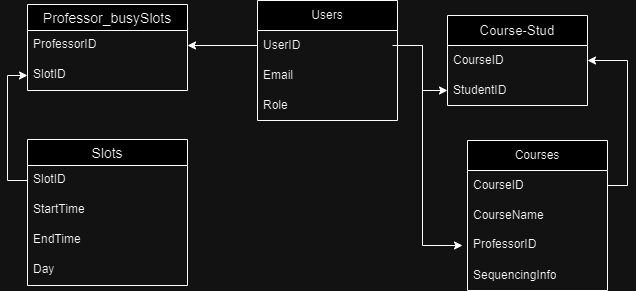

The diagram above was exported from draw.io. Its source (the exported page's mxGraphModel, read from the mxfile embedded in the PNG):
<mxGraphModel dx="1050" dy="603" grid="1" gridSize="10" guides="1" tooltips="1" connect="1" arrows="1" fold="1" page="1" pageScale="1" pageWidth="827" pageHeight="1169" math="0" shadow="0">
  <root>
    <mxCell id="0" />
    <mxCell id="1" parent="0" />
    <mxCell id="yNWYEccjtTgzC5tOkmo8-1" value="Users" style="swimlane;fontStyle=0;childLayout=stackLayout;horizontal=1;startSize=30;horizontalStack=0;resizeParent=1;resizeParentMax=0;resizeLast=0;collapsible=1;marginBottom=0;whiteSpace=wrap;html=1;" vertex="1" parent="1">
      <mxGeometry x="330" y="66" width="140" height="120" as="geometry" />
    </mxCell>
    <mxCell id="yNWYEccjtTgzC5tOkmo8-2" value="UserID" style="text;strokeColor=none;fillColor=none;align=left;verticalAlign=middle;spacingLeft=4;spacingRight=4;overflow=hidden;points=[[0,0.5],[1,0.5]];portConstraint=eastwest;rotatable=0;whiteSpace=wrap;html=1;" vertex="1" parent="yNWYEccjtTgzC5tOkmo8-1">
      <mxGeometry y="30" width="140" height="30" as="geometry" />
    </mxCell>
    <mxCell id="yNWYEccjtTgzC5tOkmo8-3" value="Email" style="text;strokeColor=none;fillColor=none;align=left;verticalAlign=middle;spacingLeft=4;spacingRight=4;overflow=hidden;points=[[0,0.5],[1,0.5]];portConstraint=eastwest;rotatable=0;whiteSpace=wrap;html=1;" vertex="1" parent="yNWYEccjtTgzC5tOkmo8-1">
      <mxGeometry y="60" width="140" height="30" as="geometry" />
    </mxCell>
    <mxCell id="yNWYEccjtTgzC5tOkmo8-4" value="Role" style="text;strokeColor=none;fillColor=none;align=left;verticalAlign=middle;spacingLeft=4;spacingRight=4;overflow=hidden;points=[[0,0.5],[1,0.5]];portConstraint=eastwest;rotatable=0;whiteSpace=wrap;html=1;" vertex="1" parent="yNWYEccjtTgzC5tOkmo8-1">
      <mxGeometry y="90" width="140" height="30" as="geometry" />
    </mxCell>
    <mxCell id="yNWYEccjtTgzC5tOkmo8-5" value="Courses" style="swimlane;fontStyle=0;childLayout=stackLayout;horizontal=1;startSize=30;horizontalStack=0;resizeParent=1;resizeParentMax=0;resizeLast=0;collapsible=1;marginBottom=0;whiteSpace=wrap;html=1;" vertex="1" parent="1">
      <mxGeometry x="540" y="206" width="140" height="150" as="geometry">
        <mxRectangle x="390" y="140" width="90" height="30" as="alternateBounds" />
      </mxGeometry>
    </mxCell>
    <mxCell id="yNWYEccjtTgzC5tOkmo8-6" value="CourseID" style="text;strokeColor=none;fillColor=none;align=left;verticalAlign=middle;spacingLeft=4;spacingRight=4;overflow=hidden;points=[[0,0.5],[1,0.5]];portConstraint=eastwest;rotatable=0;whiteSpace=wrap;html=1;" vertex="1" parent="yNWYEccjtTgzC5tOkmo8-5">
      <mxGeometry y="30" width="140" height="30" as="geometry" />
    </mxCell>
    <mxCell id="yNWYEccjtTgzC5tOkmo8-7" value="CourseName" style="text;strokeColor=none;fillColor=none;align=left;verticalAlign=middle;spacingLeft=4;spacingRight=4;overflow=hidden;points=[[0,0.5],[1,0.5]];portConstraint=eastwest;rotatable=0;whiteSpace=wrap;html=1;" vertex="1" parent="yNWYEccjtTgzC5tOkmo8-5">
      <mxGeometry y="60" width="140" height="30" as="geometry" />
    </mxCell>
    <mxCell id="yNWYEccjtTgzC5tOkmo8-19" value="ProfessorID" style="text;strokeColor=none;fillColor=none;spacingLeft=4;spacingRight=4;overflow=hidden;rotatable=0;points=[[0,0.5],[1,0.5]];portConstraint=eastwest;fontSize=12;whiteSpace=wrap;html=1;" vertex="1" parent="yNWYEccjtTgzC5tOkmo8-5">
      <mxGeometry y="90" width="140" height="30" as="geometry" />
    </mxCell>
    <mxCell id="yNWYEccjtTgzC5tOkmo8-8" value="SequencingInfo" style="text;strokeColor=none;fillColor=none;align=left;verticalAlign=middle;spacingLeft=4;spacingRight=4;overflow=hidden;points=[[0,0.5],[1,0.5]];portConstraint=eastwest;rotatable=0;whiteSpace=wrap;html=1;" vertex="1" parent="yNWYEccjtTgzC5tOkmo8-5">
      <mxGeometry y="120" width="140" height="30" as="geometry" />
    </mxCell>
    <mxCell id="yNWYEccjtTgzC5tOkmo8-9" value="&lt;span style=&quot;text-align: start; font-size: 10pt; font-family: Arial;&quot; data-sheets-root=&quot;1&quot;&gt;Course-Stud&lt;/span&gt;" style="swimlane;fontStyle=0;childLayout=stackLayout;horizontal=1;startSize=30;horizontalStack=0;resizeParent=1;resizeParentMax=0;resizeLast=0;collapsible=1;marginBottom=0;whiteSpace=wrap;html=1;" vertex="1" parent="1">
      <mxGeometry x="520" y="81" width="140" height="90" as="geometry" />
    </mxCell>
    <mxCell id="yNWYEccjtTgzC5tOkmo8-10" value="CourseID" style="text;strokeColor=none;fillColor=none;align=left;verticalAlign=middle;spacingLeft=4;spacingRight=4;overflow=hidden;points=[[0,0.5],[1,0.5]];portConstraint=eastwest;rotatable=0;whiteSpace=wrap;html=1;" vertex="1" parent="yNWYEccjtTgzC5tOkmo8-9">
      <mxGeometry y="30" width="140" height="30" as="geometry" />
    </mxCell>
    <mxCell id="yNWYEccjtTgzC5tOkmo8-11" value="StudentID" style="text;strokeColor=none;fillColor=none;align=left;verticalAlign=middle;spacingLeft=4;spacingRight=4;overflow=hidden;points=[[0,0.5],[1,0.5]];portConstraint=eastwest;rotatable=0;whiteSpace=wrap;html=1;" vertex="1" parent="yNWYEccjtTgzC5tOkmo8-9">
      <mxGeometry y="60" width="140" height="30" as="geometry" />
    </mxCell>
    <mxCell id="yNWYEccjtTgzC5tOkmo8-20" value="Professor_busySlots" style="swimlane;fontStyle=0;childLayout=stackLayout;horizontal=1;startSize=26;horizontalStack=0;resizeParent=1;resizeParentMax=0;resizeLast=0;collapsible=1;marginBottom=0;align=center;fontSize=14;" vertex="1" parent="1">
      <mxGeometry x="100" y="70" width="160" height="86" as="geometry" />
    </mxCell>
    <mxCell id="yNWYEccjtTgzC5tOkmo8-21" value="ProfessorID" style="text;strokeColor=none;fillColor=none;spacingLeft=4;spacingRight=4;overflow=hidden;rotatable=0;points=[[0,0.5],[1,0.5]];portConstraint=eastwest;fontSize=12;whiteSpace=wrap;html=1;" vertex="1" parent="yNWYEccjtTgzC5tOkmo8-20">
      <mxGeometry y="26" width="160" height="30" as="geometry" />
    </mxCell>
    <mxCell id="yNWYEccjtTgzC5tOkmo8-22" value="SlotID" style="text;strokeColor=none;fillColor=none;spacingLeft=4;spacingRight=4;overflow=hidden;rotatable=0;points=[[0,0.5],[1,0.5]];portConstraint=eastwest;fontSize=12;whiteSpace=wrap;html=1;" vertex="1" parent="yNWYEccjtTgzC5tOkmo8-20">
      <mxGeometry y="56" width="160" height="30" as="geometry" />
    </mxCell>
    <mxCell id="yNWYEccjtTgzC5tOkmo8-24" value="Slots" style="swimlane;fontStyle=0;childLayout=stackLayout;horizontal=1;startSize=26;horizontalStack=0;resizeParent=1;resizeParentMax=0;resizeLast=0;collapsible=1;marginBottom=0;align=center;fontSize=14;" vertex="1" parent="1">
      <mxGeometry x="100" y="205" width="160" height="146" as="geometry" />
    </mxCell>
    <mxCell id="yNWYEccjtTgzC5tOkmo8-25" value="SlotID" style="text;strokeColor=none;fillColor=none;spacingLeft=4;spacingRight=4;overflow=hidden;rotatable=0;points=[[0,0.5],[1,0.5]];portConstraint=eastwest;fontSize=12;whiteSpace=wrap;html=1;" vertex="1" parent="yNWYEccjtTgzC5tOkmo8-24">
      <mxGeometry y="26" width="160" height="30" as="geometry" />
    </mxCell>
    <mxCell id="yNWYEccjtTgzC5tOkmo8-26" value="StartTime" style="text;strokeColor=none;fillColor=none;spacingLeft=4;spacingRight=4;overflow=hidden;rotatable=0;points=[[0,0.5],[1,0.5]];portConstraint=eastwest;fontSize=12;whiteSpace=wrap;html=1;" vertex="1" parent="yNWYEccjtTgzC5tOkmo8-24">
      <mxGeometry y="56" width="160" height="30" as="geometry" />
    </mxCell>
    <mxCell id="yNWYEccjtTgzC5tOkmo8-27" value="EndTime" style="text;strokeColor=none;fillColor=none;spacingLeft=4;spacingRight=4;overflow=hidden;rotatable=0;points=[[0,0.5],[1,0.5]];portConstraint=eastwest;fontSize=12;whiteSpace=wrap;html=1;" vertex="1" parent="yNWYEccjtTgzC5tOkmo8-24">
      <mxGeometry y="86" width="160" height="30" as="geometry" />
    </mxCell>
    <mxCell id="yNWYEccjtTgzC5tOkmo8-28" value="Day" style="text;strokeColor=none;fillColor=none;spacingLeft=4;spacingRight=4;overflow=hidden;rotatable=0;points=[[0,0.5],[1,0.5]];portConstraint=eastwest;fontSize=12;whiteSpace=wrap;html=1;" vertex="1" parent="yNWYEccjtTgzC5tOkmo8-24">
      <mxGeometry y="116" width="160" height="30" as="geometry" />
    </mxCell>
    <mxCell id="yNWYEccjtTgzC5tOkmo8-29" style="edgeStyle=orthogonalEdgeStyle;rounded=0;orthogonalLoop=1;jettySize=auto;html=1;exitX=1;exitY=0.5;exitDx=0;exitDy=0;entryX=0;entryY=0.5;entryDx=0;entryDy=0;" edge="1" parent="1" source="yNWYEccjtTgzC5tOkmo8-2" target="yNWYEccjtTgzC5tOkmo8-11">
      <mxGeometry relative="1" as="geometry" />
    </mxCell>
    <mxCell id="yNWYEccjtTgzC5tOkmo8-31" style="edgeStyle=orthogonalEdgeStyle;rounded=0;orthogonalLoop=1;jettySize=auto;html=1;exitX=1;exitY=0.5;exitDx=0;exitDy=0;entryX=0;entryY=0.5;entryDx=0;entryDy=0;" edge="1" parent="1">
      <mxGeometry relative="1" as="geometry">
        <mxPoint x="465" y="111" as="sourcePoint" />
        <mxPoint x="535" y="311" as="targetPoint" />
        <Array as="points">
          <mxPoint x="495" y="111" />
          <mxPoint x="495" y="311" />
        </Array>
      </mxGeometry>
    </mxCell>
    <mxCell id="yNWYEccjtTgzC5tOkmo8-34" style="edgeStyle=orthogonalEdgeStyle;rounded=0;orthogonalLoop=1;jettySize=auto;html=1;exitX=0;exitY=0.5;exitDx=0;exitDy=0;entryX=0;entryY=0.5;entryDx=0;entryDy=0;" edge="1" parent="1" source="yNWYEccjtTgzC5tOkmo8-25" target="yNWYEccjtTgzC5tOkmo8-22">
      <mxGeometry relative="1" as="geometry" />
    </mxCell>
    <mxCell id="yNWYEccjtTgzC5tOkmo8-35" style="edgeStyle=orthogonalEdgeStyle;rounded=0;orthogonalLoop=1;jettySize=auto;html=1;exitX=1;exitY=0.5;exitDx=0;exitDy=0;entryX=1;entryY=0.5;entryDx=0;entryDy=0;" edge="1" parent="1" source="yNWYEccjtTgzC5tOkmo8-6" target="yNWYEccjtTgzC5tOkmo8-10">
      <mxGeometry relative="1" as="geometry" />
    </mxCell>
    <mxCell id="yNWYEccjtTgzC5tOkmo8-36" style="edgeStyle=orthogonalEdgeStyle;rounded=0;orthogonalLoop=1;jettySize=auto;html=1;exitX=0;exitY=0.5;exitDx=0;exitDy=0;entryX=1;entryY=0.5;entryDx=0;entryDy=0;" edge="1" parent="1" source="yNWYEccjtTgzC5tOkmo8-2" target="yNWYEccjtTgzC5tOkmo8-21">
      <mxGeometry relative="1" as="geometry" />
    </mxCell>
  </root>
</mxGraphModel>